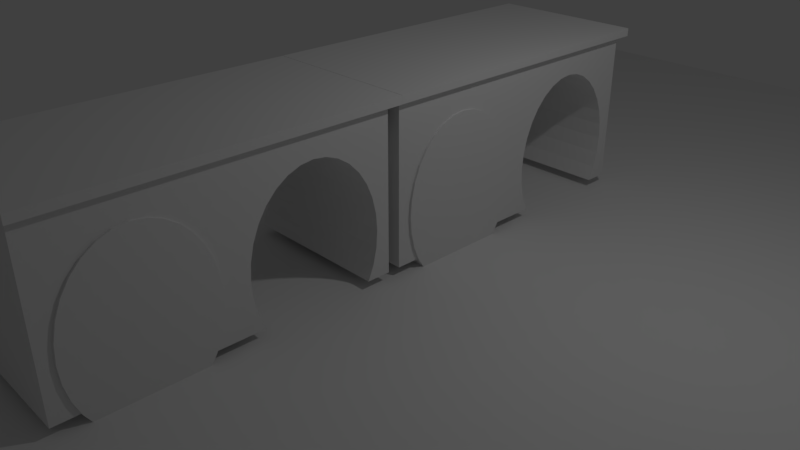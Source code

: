 # Source: bridge.blend  (saved by Blender 2.79.0; exported with 4.5.12 LTS)
import bpy
from mathutils import Matrix  # noqa: F401  (used for matrix-valued properties, if any)

bpy.ops.wm.read_factory_settings(use_empty=True)
scene = bpy.context.scene
scene.name = 'Scene'

# ---- collections
col_collection_1 = bpy.data.collections.new('Collection 1'); scene.collection.children.link(col_collection_1)

# ---- world
world_world = bpy.data.worlds.new('World'); scene.world = world_world
world_world.color = (0.05088, 0.05088, 0.05088)
world_world.use_sun_shadow = False
world_world.sun_shadow_jitter_overblur = 0.0
world_world.cycles.sampling_method = 'MANUAL'

# ---- cameras
cam_camera = bpy.data.cameras.new('Camera')
cam_camera.clip_end = 100.0
cam_camera.lens = 35.0
cam_camera.sensor_width = 32.0
cam_camera.sensor_height = 18.0
cam_camera.ortho_scale = 7.314
cam_camera.dof.focus_distance = 0.0
cam_camera.dof.aperture_fstop = 128.0

# ---- lights
light_lamp = bpy.data.lights.new('Lamp', 'POINT')
light_lamp.transmission_factor = 0.0
light_lamp.cutoff_distance = 30.0
light_lamp.energy = 100.0
light_lamp.shadow_buffer_clip_start = 1.001
light_lamp.shadow_soft_size = 0.1
light_lamp.shadow_maximum_resolution = 0.006
light_lamp.use_absolute_resolution = True

# ---- meshes
me_cylinder = bpy.data.meshes.new('Cylinder')
me_cylinder.from_pydata([(0.0, 1.0, -1.0), (0.0, 1.0, 1.0), (0.1951, 0.9808, -1.0), (0.1951, 0.9808, 1.0), (0.3827, 0.9239, -1.0), (0.3827, 0.9239, 1.0), (0.5556, 0.8315, -1.0), (0.5556, 0.8315, 1.0), (0.7071, 0.7071, -1.0), (0.7071, 0.7071, 1.0), (0.8315, 0.5556, -1.0), (0.8315, 0.5556, 1.0), (0.9239, 0.3827, -1.0), (0.9239, 0.3827, 1.0), (0.9808, 0.1951, -1.0), (0.9808, 0.1951, 1.0), (1.0, 7.55e-08, -1.0), (1.0, 7.55e-08, 1.0), (0.9808, -0.1951, -1.0), (0.9808, -0.1951, 1.0), (0.9239, -0.3827, -1.0), (0.9239, -0.3827, 1.0), (0.8315, -0.5556, -1.0), (0.8315, -0.5556, 1.0), (0.7071, -0.7071, -1.0), (0.7071, -0.7071, 1.0), (0.5556, -0.8315, -1.0), (0.5556, -0.8315, 1.0), (0.3827, -0.9239, -1.0), (0.3827, -0.9239, 1.0), (0.1951, -0.9808, -1.0), (0.1951, -0.9808, 1.0), (-3.258e-07, -1.0, -1.0), (-3.258e-07, -1.0, 1.0), (-0.1951, -0.9808, -1.0), (-0.1951, -0.9808, 1.0), (-0.3827, -0.9239, -1.0), (-0.3827, -0.9239, 1.0), (-0.5556, -0.8315, -1.0), (-0.5556, -0.8315, 1.0), (-0.7071, -0.7071, -1.0), (-0.7071, -0.7071, 1.0), (-0.8315, -0.5556, -1.0), (-0.8315, -0.5556, 1.0), (-0.9239, -0.3827, -1.0), (-0.9239, -0.3827, 1.0), (-0.9808, -0.1951, -1.0), (-0.9808, -0.1951, 1.0), (-1.0, 9.656e-07, -1.0), (-1.0, 9.656e-07, 1.0), (-0.9808, 0.1951, -1.0), (-0.9808, 0.1951, 1.0), (-0.9239, 0.3827, -1.0), (-0.9239, 0.3827, 1.0), (-0.8315, 0.5556, -1.0), (-0.8315, 0.5556, 1.0), (-0.7071, 0.7071, -1.0), (-0.7071, 0.7071, 1.0), (-0.5556, 0.8315, -1.0), (-0.5556, 0.8315, 1.0), (-0.3827, 0.9239, -1.0), (-0.3827, 0.9239, 1.0), (-0.1951, 0.9808, -1.0), (-0.1951, 0.9808, 1.0)], [], [(0, 1, 3, 2), (2, 3, 5, 4), (4, 5, 7, 6), (6, 7, 9, 8), (8, 9, 11, 10), (10, 11, 13, 12), (12, 13, 15, 14), (14, 15, 17, 16), (16, 17, 19, 18), (18, 19, 21, 20), (20, 21, 23, 22), (22, 23, 25, 24), (24, 25, 27, 26), (26, 27, 29, 28), (28, 29, 31, 30), (30, 31, 33, 32), (32, 33, 35, 34), (34, 35, 37, 36), (36, 37, 39, 38), (38, 39, 41, 40), (40, 41, 43, 42), (42, 43, 45, 44), (44, 45, 47, 46), (46, 47, 49, 48), (48, 49, 51, 50), (50, 51, 53, 52), (52, 53, 55, 54), (54, 55, 57, 56), (56, 57, 59, 58), (58, 59, 61, 60), (3, 1, 63, 61, 59, 57, 55, 53, 51, 49, 47, 45, 43, 41, 39, 37, 35, 33, 31, 29, 27, 25, 23, 21, 19, 17, 15, 13, 11, 9, 7, 5), (60, 61, 63, 62), (62, 63, 1, 0), (0, 2, 4, 6, 8, 10, 12, 14, 16, 18, 20, 22, 24, 26, 28, 30, 32, 34, 36, 38, 40, 42, 44, 46, 48, 50, 52, 54, 56, 58, 60, 62)])
me_cylinder.use_remesh_preserve_volume = False
me_cylinder.use_remesh_preserve_attributes = False
me_cylinder.use_mirror_vertex_groups = False
me_cylinder.update()
me_cube = bpy.data.meshes.new('Cube')
me_cube.from_pydata([(-1.0, -1.0, -1.0), (-1.0, -1.0, 1.0), (-1.0, 1.0, -1.0), (-1.0, 1.0, 1.0), (1.0, -1.0, -1.0), (1.0, -1.0, 1.0), (1.0, 1.0, -1.0), (1.0, 1.0, 1.0)], [], [(0, 1, 3, 2), (2, 3, 7, 6), (6, 7, 5, 4), (4, 5, 1, 0), (2, 6, 4, 0), (7, 3, 1, 5)])
me_cube.use_remesh_preserve_volume = False
me_cube.use_remesh_preserve_attributes = False
me_cube.use_mirror_vertex_groups = False
me_cube.update()
me_cube_001 = bpy.data.meshes.new('Cube.001')
me_cube_001.from_pydata([(-1.0, -1.0, -1.0), (-1.0, -1.0, 1.0), (-1.0, 1.0, -1.0), (-1.0, 1.0, 1.0), (1.0, -1.0, -1.0), (1.0, -1.0, 1.0), (1.0, 1.0, -1.0), (1.0, 1.0, 1.0)], [], [(0, 1, 3, 2), (2, 3, 7, 6), (6, 7, 5, 4), (4, 5, 1, 0), (2, 6, 4, 0), (7, 3, 1, 5)])
me_cube_001.use_remesh_preserve_volume = False
me_cube_001.use_remesh_preserve_attributes = False
me_cube_001.use_mirror_vertex_groups = False
me_cube_001.update()
me_plane = bpy.data.meshes.new('Plane')
me_plane.from_pydata([(-1.0, -1.0, 0.0), (1.0, -1.0, 0.0), (-1.0, 1.0, 0.0), (1.0, 1.0, 0.0)], [], [(0, 1, 3, 2)])
me_plane.use_remesh_preserve_volume = False
me_plane.use_remesh_preserve_attributes = False
me_plane.use_mirror_vertex_groups = False
me_plane.update()

# ---- objects
ob_cylinder_001 = bpy.data.objects.new('Cylinder.001', me_cylinder)
ob_cube_001 = bpy.data.objects.new('Cube.001', me_cube)
ob_headerpiece_001 = bpy.data.objects.new('HeaderPiece.001', me_cube_001)
ob_headerpiece = bpy.data.objects.new('HeaderPiece', me_cube_001)
ob_cylinder = bpy.data.objects.new('Cylinder', me_cylinder)
ob_plane = bpy.data.objects.new('Plane', me_plane)
ob_cube = bpy.data.objects.new('Cube', me_cube)
ob_lamp = bpy.data.objects.new('Lamp', light_lamp)
ob_camera = bpy.data.objects.new('Camera', cam_camera)

# ---- transforms, parenting, visibility, modifiers, constraints
ob_cylinder_001.location = (0.0187, -3.616, 0.9855)
ob_cylinder_001.rotation_euler = (1.571, 1.571, 1.576)
ob_cylinder_001.scale = (1.079, 0.8372, 1.039)
ob_cylinder_001.hide_viewport = True
ob_cylinder_001.lineart.crease_threshold = 0.0
ob_cube_001.location = (0.03303, -3.605, 1.388)
ob_cube_001.lineart.crease_threshold = 0.0
_m = ob_cube_001.modifiers.new('Boolean', 'BOOLEAN')
_m.object = ob_cylinder_001
_m.solver = 'FAST'
_m = ob_cube_001.modifiers.new('Array', 'ARRAY')
_m.constant_offset_displace = (0.0, 0.0, 0.0)
_m.relative_offset_displace = (-5.96e-08, 1.0, 0.0)
_m.merge_threshold = 0.0
ob_headerpiece_001.location = (0.06871, -3.591, 2.436)
ob_headerpiece_001.scale = (1.04, 1.04, 0.052)
ob_headerpiece_001.lineart.crease_threshold = 0.0
_m = ob_headerpiece_001.modifiers.new('Array', 'ARRAY')
_m.constant_offset_displace = (0.0, 0.0, 0.0)
_m.relative_offset_displace = (0.0, 1.0, 0.0)
ob_headerpiece.location = (0.06871, 0.5699, 2.438)
ob_headerpiece.scale = (1.04, 1.04, 0.052)
ob_headerpiece.lineart.crease_threshold = 0.0
_m = ob_headerpiece.modifiers.new('Array', 'ARRAY')
_m.constant_offset_displace = (0.0, 0.0, 0.0)
_m.relative_offset_displace = (0.0, 1.0, 0.0)
ob_cylinder.location = (0.0187, 0.5441, 0.9878)
ob_cylinder.rotation_euler = (1.571, 1.571, 1.576)
ob_cylinder.scale = (1.079, 0.8372, 1.039)
ob_cylinder.hide_viewport = True
ob_cylinder.lineart.crease_threshold = 0.0
ob_plane.location = (1.729, 1.392, 0.2709)
ob_plane.scale = (8.4, 8.4, 8.4)
ob_plane.hide_viewport = True
ob_plane.lineart.crease_threshold = 0.0
ob_cube.location = (0.03303, 0.5555, 1.39)
ob_cube.lineart.crease_threshold = 0.0
_m = ob_cube.modifiers.new('Boolean', 'BOOLEAN')
_m.object = ob_cylinder
_m.solver = 'FAST'
_m = ob_cube.modifiers.new('Array', 'ARRAY')
_m.constant_offset_displace = (0.0, 0.0, 0.0)
_m.relative_offset_displace = (-5.96e-08, 1.0, 0.0)
_m.merge_threshold = 0.0
ob_lamp.location = (4.076, 1.005, 5.904)
ob_lamp.rotation_euler = (0.6503, 0.05522, 1.866)
ob_lamp.lock_rotations_4d = False
ob_lamp.empty_display_type = 'ARROWS'
ob_lamp.color = (0.0, 0.0, 0.0, 0.0)
ob_lamp.lineart.crease_threshold = 0.0
ob_camera.location = (7.481, -6.508, 5.344)
ob_camera.rotation_euler = (1.109, 0.0, 0.8149)
ob_camera.lock_rotations_4d = False
ob_camera.empty_display_type = 'ARROWS'
ob_camera.color = (0.0, 0.0, 0.0, 0.0)
ob_camera.display_type = 'WIRE'
ob_camera.lineart.crease_threshold = 0.0

# ---- collection membership
col_collection_1.objects.link(ob_cylinder_001)
col_collection_1.objects.link(ob_cube_001)
col_collection_1.objects.link(ob_headerpiece_001)
col_collection_1.objects.link(ob_headerpiece)
col_collection_1.objects.link(ob_cylinder)
col_collection_1.objects.link(ob_plane)
col_collection_1.objects.link(ob_cube)
col_collection_1.objects.link(ob_lamp)
col_collection_1.objects.link(ob_camera)

# ---- scene / render settings (as saved in the file)
scene.camera = ob_camera
scene.frame_start = 1; scene.frame_end = 250; scene.frame_set(1)
scene.render.engine = 'BLENDER_EEVEE_NEXT'
scene.render.resolution_percentage = 50
scene.render.dither_intensity = 0.0
scene.cycles.use_denoising = False
scene.cycles.samples = 128
scene.cycles.sampling_pattern = 'TABULATED_SOBOL'
scene.cycles.use_adaptive_sampling = False
scene.cycles.use_light_tree = False
scene.cycles.blur_glossy = 0.0
scene.cycles.sample_clamp_indirect = 0.0
scene.view_settings.view_transform = 'Standard'
bpy.context.view_layer.update()
